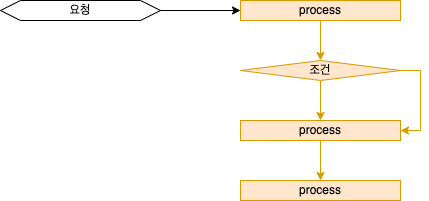

The diagram above was exported from draw.io. Its source (the exported page's mxGraphModel, read from the mxfile embedded in the PNG):
<mxGraphModel dx="2066" dy="1071" grid="1" gridSize="10" guides="1" tooltips="1" connect="1" arrows="1" fold="1" page="1" pageScale="1" pageWidth="1654" pageHeight="1169" background="#ffffff" math="0" shadow="0">
  <root>
    <mxCell id="0" />
    <mxCell id="1" parent="0" />
    <mxCell id="2" style="edgeStyle=orthogonalEdgeStyle;rounded=0;orthogonalLoop=1;jettySize=auto;html=1;entryX=0;entryY=0.5;entryDx=0;entryDy=0;" edge="1" source="3" target="5" parent="1">
      <mxGeometry relative="1" as="geometry" />
    </mxCell>
    <mxCell id="3" value="요청" style="shape=hexagon;perimeter=hexagonPerimeter2;whiteSpace=wrap;html=1;fixedSize=1;" vertex="1" parent="1">
      <mxGeometry x="80" y="80" width="160" height="20" as="geometry" />
    </mxCell>
    <mxCell id="4" style="edgeStyle=orthogonalEdgeStyle;rounded=0;orthogonalLoop=1;jettySize=auto;html=1;entryX=0.5;entryY=0;entryDx=0;entryDy=0;fillColor=#ffe6cc;strokeColor=#d79b00;" edge="1" source="5" target="11" parent="1">
      <mxGeometry relative="1" as="geometry" />
    </mxCell>
    <mxCell id="5" value="process" style="rounded=0;whiteSpace=wrap;html=1;fillColor=#ffe6cc;strokeColor=#d79b00;" vertex="1" parent="1">
      <mxGeometry x="320" y="80" width="160" height="20" as="geometry" />
    </mxCell>
    <mxCell id="6" style="edgeStyle=orthogonalEdgeStyle;rounded=0;orthogonalLoop=1;jettySize=auto;html=1;exitX=0.5;exitY=1;exitDx=0;exitDy=0;entryX=0.5;entryY=0;entryDx=0;entryDy=0;fillColor=#ffe6cc;strokeColor=#d79b00;" edge="1" source="7" target="8" parent="1">
      <mxGeometry relative="1" as="geometry" />
    </mxCell>
    <mxCell id="7" value="process" style="rounded=0;whiteSpace=wrap;html=1;fillColor=#ffe6cc;strokeColor=#d79b00;" vertex="1" parent="1">
      <mxGeometry x="320" y="200" width="160" height="20" as="geometry" />
    </mxCell>
    <mxCell id="8" value="process" style="rounded=0;whiteSpace=wrap;html=1;fillColor=#ffe6cc;strokeColor=#d79b00;" vertex="1" parent="1">
      <mxGeometry x="320" y="260" width="160" height="20" as="geometry" />
    </mxCell>
    <mxCell id="9" style="edgeStyle=orthogonalEdgeStyle;rounded=0;orthogonalLoop=1;jettySize=auto;html=1;fillColor=#ffe6cc;strokeColor=#d79b00;" edge="1" source="11" target="7" parent="1">
      <mxGeometry relative="1" as="geometry" />
    </mxCell>
    <mxCell id="10" style="edgeStyle=orthogonalEdgeStyle;rounded=0;orthogonalLoop=1;jettySize=auto;html=1;exitX=1;exitY=0.5;exitDx=0;exitDy=0;entryX=1;entryY=0.5;entryDx=0;entryDy=0;fillColor=#ffe6cc;strokeColor=#d79b00;" edge="1" source="11" target="7" parent="1">
      <mxGeometry relative="1" as="geometry" />
    </mxCell>
    <mxCell id="11" value="조건" style="rhombus;whiteSpace=wrap;html=1;fillColor=#ffe6cc;strokeColor=#d79b00;" vertex="1" parent="1">
      <mxGeometry x="320" y="140" width="160" height="20" as="geometry" />
    </mxCell>
  </root>
</mxGraphModel>